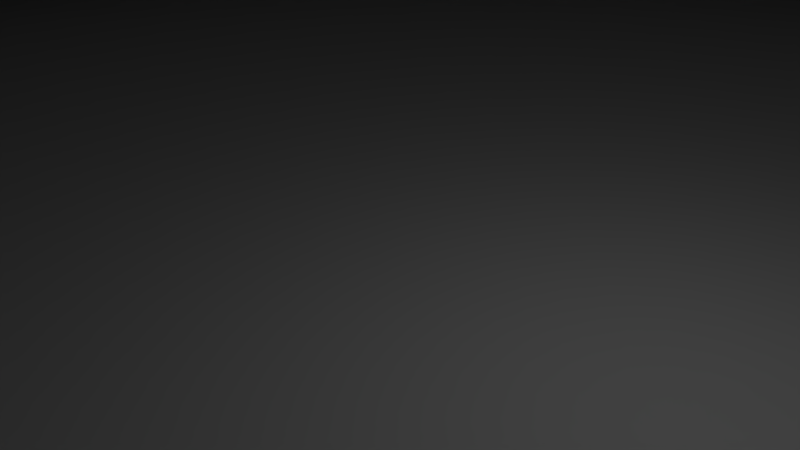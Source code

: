 # Source: MayanPyramid.blend  (saved by Blender 2.78.0; exported with 4.5.12 LTS)
import bpy
from mathutils import Matrix  # noqa: F401  (used for matrix-valued properties, if any)

bpy.ops.wm.read_factory_settings(use_empty=True)
scene = bpy.context.scene
scene.name = 'Scene'

# ---- collections
col_collection_1 = bpy.data.collections.new('Collection 1'); scene.collection.children.link(col_collection_1)

# ---- materials (node trees are filled in below, after node groups)
mat_material = bpy.data.materials.new('Material')
mat_material.alpha_threshold = 0.0
mat_material.use_transparent_shadow = False
mat_material.roughness = 0.5
mat_material.line_color = (0.0, 0.0, 0.0, 1.0)

# ---- material node trees

# ---- world
world_world = bpy.data.worlds.new('World'); scene.world = world_world
world_world.color = (0.05088, 0.05088, 0.05088)
world_world.use_sun_shadow = False
world_world.sun_shadow_jitter_overblur = 0.0
world_world.cycles.sampling_method = 'MANUAL'

# ---- cameras
cam_camera = bpy.data.cameras.new('Camera')
cam_camera.clip_end = 100.0
cam_camera.lens = 35.0
cam_camera.sensor_width = 32.0
cam_camera.sensor_height = 18.0
cam_camera.ortho_scale = 7.314
cam_camera.dof.focus_distance = 0.0
cam_camera.dof.aperture_fstop = 128.0

# ---- lights
light_lamp = bpy.data.lights.new('Lamp', 'POINT')
light_lamp.transmission_factor = 0.0
light_lamp.cutoff_distance = 30.0
light_lamp.energy = 100.0
light_lamp.shadow_buffer_clip_start = 1.001
light_lamp.shadow_soft_size = 0.1
light_lamp.shadow_maximum_resolution = 0.006
light_lamp.use_absolute_resolution = True

# ---- meshes
me_cube = bpy.data.meshes.new('Cube')
me_cube.from_pydata([(1.0, 1.0, -1.0), (1.0, -1.0, -1.0), (-1.0, -1.0, -1.0), (-1.0, 1.0, -1.0), (1.0, 1.0, 1.0), (1.0, -1.0, 1.0), (-1.0, -1.0, 1.0), (-1.0, 1.0, 1.0), (0.9, 0.9, 1.0), (0.9, -0.9, 1.0), (-0.9, 0.9, 1.0), (-0.9, -0.9, 1.0), (1.0, 1.0, 1.0), (1.0, -1.0, 1.0), (-1.0, 1.0, 1.0), (-1.0, -1.0, 1.0), (0.8, 0.8, 3.0), (0.8, -0.8, 3.0), (-0.8, 0.8, 3.0), (-0.8, -0.8, 3.0), (0.9, 0.9, 3.0), (0.9, -0.9, 3.0), (-0.9, 0.9, 3.0), (-0.9, -0.9, 3.0), (0.7, 0.7, 5.595), (0.7, -0.7, 5.595), (-0.7, 0.7, 5.595), (-0.7, -0.7, 5.595), (0.8, 0.8, 5.595), (0.8, -0.8, 5.595), (-0.8, 0.8, 5.595), (-0.8, -0.8, 5.595), (0.6, 0.6, 8.232), (0.6, -0.6, 8.232), (-0.6, 0.6, 8.232), (-0.6, -0.6, 8.232), (0.7, 0.7, 8.232), (0.7, -0.7, 8.232), (-0.7, 0.7, 8.232), (-0.7, -0.7, 8.232), (0.5, 0.5, 11.01), (0.5, -0.5, 11.01), (-0.5, 0.5, 11.01), (-0.5, -0.5, 11.01), (0.6, 0.6, 11.01), (0.6, -0.6, 11.01), (-0.6, 0.6, 11.01), (-0.6, -0.6, 11.01), (0.4, 0.4, 14.1), (0.4, -0.4, 14.1), (-0.4, 0.4, 14.1), (-0.4, -0.4, 14.1), (0.5, 0.5, 14.1), (0.5, -0.5, 14.1), (-0.5, 0.5, 14.1), (-0.5, -0.5, 14.1), (0.3, 0.3, 16.91), (0.3, -0.3, 16.91), (-0.3, 0.3, 16.91), (-0.3, -0.3, 16.91), (0.4, 0.4, 16.91), (0.4, -0.4, 16.91), (-0.4, 0.4, 16.91), (-0.4, -0.4, 16.91), (0.2, 0.2, 19.95), (0.2, -0.2, 19.95), (-0.2, 0.2, 19.95), (-0.2, -0.2, 19.95), (0.3, 0.3, 19.95), (0.3, -0.3, 19.95), (-0.3, 0.3, 19.95), (-0.3, -0.3, 19.95), (0.09996, 0.09996, 23.16), (0.09996, -0.09996, 23.16), (-0.09996, 0.09996, 23.16), (-0.09996, -0.09996, 23.16), (0.2, 0.2, 23.16), (0.2, -0.2, 23.16), (-0.2, 0.2, 23.16), (-0.2, -0.2, 23.16), (0.09996, 0.09996, 27.99), (0.09996, -0.09996, 27.99), (-0.09996, 0.09996, 27.99), (-0.09996, -0.09996, 27.99), (0.2043, -0.2812, -0.0003415), (0.2043, -0.2812, 2.0), (0.2043, -0.3418, -0.0003415), (0.2043, -0.3418, 2.0), (0.2721, -0.2812, -0.0003415), (0.2721, -0.2812, 2.0), (0.2721, -0.3418, -0.0003415), (0.2721, -0.3418, 2.0), (1.0, 0.0982, -1.0), (-1.0, 0.0982, -1.0), (1.0, 0.0982, 1.0), (-1.0, 0.0982, 1.0), (1.0, 0.0982, 1.0), (-1.0, 0.0982, 1.0), (0.9, 0.0982, 1.0), (-0.9, 0.0982, 1.0), (0.9, 0.0982, 3.0), (-0.9, 0.0982, 3.0), (0.8, 0.0982, 3.0), (-0.8, 0.0982, 3.0), (0.8, 0.0982, 5.595), (-0.8, 0.0982, 5.595), (0.7, 0.0982, 5.595), (-0.7, 0.0982, 5.595), (0.7, 0.0982, 8.232), (-0.7, 0.0982, 8.232), (0.6, 0.0982, 8.232), (-0.6, 0.0982, 8.232), (0.6, 0.0982, 11.01), (-0.6, 0.0982, 11.01), (0.5, 0.0982, 11.01), (-0.5, 0.0982, 11.01), (0.5, 0.0982, 14.1), (-0.5, 0.0982, 14.1), (0.4, 0.0982, 14.1), (-0.4, 0.0982, 14.1), (0.4, 0.0982, 16.91), (-0.4, 0.0982, 16.91), (0.3, 0.0982, 16.91), (-0.3, 0.0982, 16.91), (0.3, 0.0982, 19.95), (-0.3, 0.0982, 19.95), (0.2, 0.0982, 19.95), (-0.2, 0.0982, 19.95), (0.2, 0.0982, 23.16), (-0.2, 0.0982, 23.16), (0.09996, 0.0982, 23.16), (-0.09996, 0.0982, 23.16), (0.09996, 0.0982, 27.99), (-0.09996, 0.0982, 27.99), (1.0, -0.09967, -1.0), (1.0, -0.09967, 1.0), (1.0, -0.09967, 1.0), (0.9, -0.09967, 1.0), (0.9, -0.09967, 3.0), (0.8, -0.09967, 3.0), (0.8, -0.09967, 5.595), (0.7, -0.09967, 5.595), (0.7, -0.09967, 8.232), (0.6, -0.09967, 8.232), (0.6, -0.09967, 11.01), (0.5, -0.09967, 11.01), (0.5, -0.09967, 14.1), (0.4, -0.09967, 14.1), (0.4, -0.09967, 16.91), (0.3, -0.09967, 16.91), (0.3, -0.09967, 19.95), (0.2, -0.09967, 19.95), (0.2, -0.09967, 23.16), (0.09996, -0.09967, 23.16), (0.09996, -0.09967, 27.99), (-1.0, -0.09967, -1.0), (-1.0, -0.09967, 1.0), (-1.0, -0.09967, 1.0), (-0.9, -0.09967, 1.0), (-0.9, -0.09967, 3.0), (-0.8, -0.09967, 3.0), (-0.8, -0.09967, 5.595), (-0.7, -0.09967, 5.595), (-0.7, -0.09967, 8.232), (-0.6, -0.09967, 8.232), (-0.6, -0.09967, 11.01), (-0.5, -0.09967, 11.01), (-0.5, -0.09967, 14.1), (-0.4, -0.09967, 14.1), (-0.4, -0.09967, 16.91), (-0.3, -0.09967, 16.91), (-0.3, -0.09967, 19.95), (-0.2, -0.09967, 19.95), (-0.2, -0.09967, 23.16), (-0.09996, -0.09967, 23.16), (-0.09996, -0.09967, 27.99)], [(98, 137), (102, 139), (106, 141), (110, 143), (114, 145), (118, 147), (122, 149)], [(134, 1, 2, 155), (6, 5, 13, 15), (134, 135, 5, 1), (1, 5, 6, 2), (93, 95, 7, 3), (4, 0, 3, 7), (158, 11, 23, 159), (94, 4, 12, 96), (156, 6, 15, 157), (4, 7, 14, 12), (137, 9, 13, 136), (10, 8, 12, 14), (9, 11, 15, 13), (99, 10, 14, 97), (160, 19, 31, 161), (8, 10, 22, 20), (11, 9, 21, 23), (98, 8, 20, 100), (139, 17, 21, 138), (18, 16, 20, 22), (17, 19, 23, 21), (103, 18, 22, 101), (27, 25, 37, 39), (16, 18, 30, 28), (19, 17, 29, 31), (102, 16, 28, 104), (141, 25, 29, 140), (26, 24, 28, 30), (25, 27, 31, 29), (107, 26, 30, 105), (35, 33, 45, 47), (106, 24, 36, 108), (162, 27, 39, 163), (24, 26, 38, 36), (143, 33, 37, 142), (34, 32, 36, 38), (33, 35, 39, 37), (111, 34, 38, 109), (166, 43, 55, 167), (110, 32, 44, 112), (164, 35, 47, 165), (32, 34, 46, 44), (145, 41, 45, 144), (42, 40, 44, 46), (41, 43, 47, 45), (115, 42, 46, 113), (118, 48, 60, 120), (40, 42, 54, 52), (43, 41, 53, 55), (114, 40, 52, 116), (147, 49, 53, 146), (50, 48, 52, 54), (49, 51, 55, 53), (119, 50, 54, 117), (59, 57, 69, 71), (168, 51, 63, 169), (48, 50, 62, 60), (51, 49, 61, 63), (149, 57, 61, 148), (58, 56, 60, 62), (57, 59, 63, 61), (123, 58, 62, 121), (64, 66, 78, 76), (122, 56, 68, 124), (170, 59, 71, 171), (56, 58, 70, 68), (151, 65, 69, 150), (66, 64, 68, 70), (65, 67, 71, 69), (127, 66, 70, 125), (174, 75, 83, 175), (67, 65, 77, 79), (126, 64, 76, 128), (172, 67, 79, 173), (153, 73, 77, 152), (74, 72, 76, 78), (73, 75, 79, 77), (131, 74, 78, 129), (154, 175, 83, 81), (72, 74, 82, 80), (75, 73, 81, 83), (130, 72, 80, 132), (84, 85, 87, 86), (86, 87, 91, 90), (90, 91, 89, 88), (88, 89, 85, 84), (86, 90, 88, 84), (91, 87, 85, 89), (153, 130, 132, 154), (80, 82, 133, 132), (174, 131, 129, 173), (72, 130, 128, 76), (66, 127, 129, 78), (151, 126, 128, 152), (74, 131, 133, 82), (172, 127, 125, 171), (64, 126, 124, 68), (58, 123, 125, 70), (170, 123, 121, 169), (56, 122, 120, 60), (50, 119, 121, 62), (168, 119, 117, 167), (48, 118, 116, 52), (166, 115, 113, 165), (40, 114, 112, 44), (34, 111, 113, 46), (42, 115, 117, 54), (164, 111, 109, 163), (32, 110, 108, 36), (26, 107, 109, 38), (162, 107, 105, 161), (24, 106, 104, 28), (160, 103, 101, 159), (16, 102, 100, 20), (18, 103, 105, 30), (158, 99, 97, 157), (8, 98, 96, 12), (7, 95, 97, 14), (10, 99, 101, 22), (155, 156, 95, 93), (0, 4, 94, 92), (0, 92, 93, 3), (2, 6, 156, 155), (5, 135, 136, 13), (11, 158, 157, 15), (9, 137, 138, 21), (19, 160, 159, 23), (17, 139, 140, 29), (27, 162, 161, 31), (25, 141, 142, 37), (35, 164, 163, 39), (33, 143, 144, 45), (43, 166, 165, 47), (49, 147, 148, 61), (41, 145, 146, 53), (51, 168, 167, 55), (59, 170, 169, 63), (57, 149, 150, 69), (67, 172, 171, 71), (65, 151, 152, 77), (75, 174, 173, 79), (73, 153, 154, 81), (132, 133, 175, 154), (130, 153, 152, 128), (127, 172, 173, 129), (131, 174, 175, 133), (123, 170, 171, 125), (119, 168, 169, 121), (111, 164, 165, 113), (115, 166, 167, 117), (107, 162, 163, 109), (103, 160, 161, 105), (95, 156, 157, 97), (99, 158, 159, 101), (92, 134, 155, 93), (151, 126, 92, 134)])
me_cube.materials.append(mat_material)
me_cube.use_remesh_preserve_volume = False
me_cube.use_remesh_preserve_attributes = False
me_cube.use_mirror_vertex_groups = False
me_cube.update()

# ---- objects
ob_pyramid = bpy.data.objects.new('Pyramid', me_cube)
ob_lamp = bpy.data.objects.new('Lamp', light_lamp)
ob_camera = bpy.data.objects.new('Camera', cam_camera)

# ---- transforms, parenting, visibility, modifiers, constraints
ob_pyramid.location = (0.0, 0.0, 0.0)
ob_pyramid.scale = (29.48, -33.03, 1.0)
ob_pyramid.lock_rotations_4d = False
ob_pyramid.empty_display_type = 'ARROWS'
ob_pyramid.lineart.crease_threshold = 0.0
ob_lamp.location = (4.076, 1.005, 5.904)
ob_lamp.rotation_euler = (0.6503, 0.05522, 1.866)
ob_lamp.lock_rotations_4d = False
ob_lamp.empty_display_type = 'ARROWS'
ob_lamp.color = (0.0, 0.0, 0.0, 0.0)
ob_lamp.lineart.crease_threshold = 0.0
ob_camera.location = (7.481, -6.508, 5.344)
ob_camera.rotation_euler = (1.109, 0.0, 0.8149)
ob_camera.lock_rotations_4d = False
ob_camera.empty_display_type = 'ARROWS'
ob_camera.color = (0.0, 0.0, 0.0, 0.0)
ob_camera.display_type = 'WIRE'
ob_camera.lineart.crease_threshold = 0.0

# ---- collection membership
col_collection_1.objects.link(ob_pyramid)
col_collection_1.objects.link(ob_lamp)
col_collection_1.objects.link(ob_camera)

# ---- scene / render settings (as saved in the file)
scene.camera = ob_camera
scene.frame_start = 1; scene.frame_end = 250; scene.frame_set(1)
scene.render.engine = 'BLENDER_EEVEE_NEXT'
scene.render.resolution_percentage = 50
scene.render.dither_intensity = 0.0
scene.cycles.use_denoising = False
scene.cycles.samples = 128
scene.cycles.sampling_pattern = 'TABULATED_SOBOL'
scene.cycles.light_sampling_threshold = 0.0
scene.cycles.use_adaptive_sampling = False
scene.cycles.use_light_tree = False
scene.cycles.blur_glossy = 0.0
scene.cycles.sample_clamp_indirect = 0.0
scene.view_settings.view_transform = 'Standard'
bpy.context.view_layer.update()
